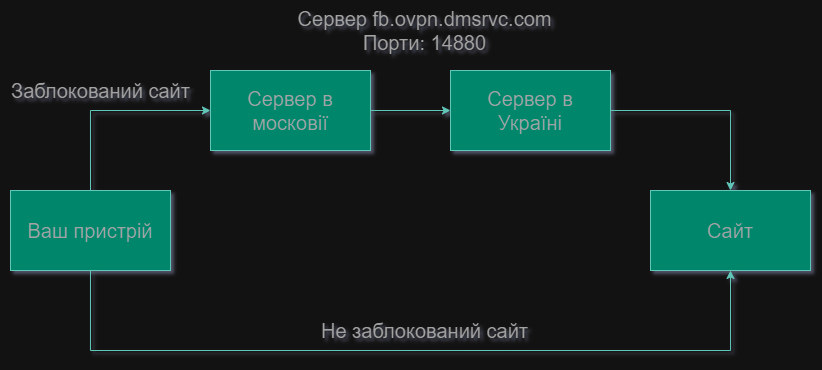

The diagram above was exported from draw.io. Its source (the exported page's mxGraphModel, read from the mxfile embedded in the PNG):
<mxGraphModel dx="1719" dy="532" grid="1" gridSize="10" guides="1" tooltips="1" connect="1" arrows="1" fold="1" page="1" pageScale="1" pageWidth="827" pageHeight="1169" background="none" math="0" shadow="1">
  <root>
    <mxCell id="0" />
    <mxCell id="1" parent="0" />
    <mxCell id="1M6nNLWxo_TF_HipH_1r-6" style="edgeStyle=orthogonalEdgeStyle;rounded=0;orthogonalLoop=1;jettySize=auto;html=1;entryX=0;entryY=0.5;entryDx=0;entryDy=0;labelBackgroundColor=none;strokeColor=#006658;fontColor=default;" edge="1" parent="1" source="1M6nNLWxo_TF_HipH_1r-1" target="1M6nNLWxo_TF_HipH_1r-4">
      <mxGeometry relative="1" as="geometry" />
    </mxCell>
    <mxCell id="1M6nNLWxo_TF_HipH_1r-1" value="&lt;font style=&quot;font-size: 20px;&quot;&gt;Сервер в&lt;br&gt;московії&lt;/font&gt;" style="rounded=0;whiteSpace=wrap;html=1;labelBackgroundColor=none;fillColor=#21C0A5;strokeColor=#006658;fontColor=#5C5C5C;" vertex="1" parent="1">
      <mxGeometry x="200" y="320" width="160" height="80" as="geometry" />
    </mxCell>
    <mxCell id="1M6nNLWxo_TF_HipH_1r-7" style="edgeStyle=orthogonalEdgeStyle;rounded=0;orthogonalLoop=1;jettySize=auto;html=1;exitX=0.5;exitY=0;exitDx=0;exitDy=0;entryX=0;entryY=0.5;entryDx=0;entryDy=0;labelBackgroundColor=none;strokeColor=#006658;fontColor=default;" edge="1" parent="1" source="1M6nNLWxo_TF_HipH_1r-2" target="1M6nNLWxo_TF_HipH_1r-1">
      <mxGeometry relative="1" as="geometry" />
    </mxCell>
    <mxCell id="1M6nNLWxo_TF_HipH_1r-9" style="edgeStyle=orthogonalEdgeStyle;rounded=0;orthogonalLoop=1;jettySize=auto;html=1;entryX=0.5;entryY=1;entryDx=0;entryDy=0;labelBackgroundColor=none;strokeColor=#006658;fontColor=default;" edge="1" parent="1" source="1M6nNLWxo_TF_HipH_1r-2" target="1M6nNLWxo_TF_HipH_1r-3">
      <mxGeometry relative="1" as="geometry">
        <Array as="points">
          <mxPoint x="80" y="600" />
          <mxPoint x="720" y="600" />
        </Array>
      </mxGeometry>
    </mxCell>
    <mxCell id="1M6nNLWxo_TF_HipH_1r-2" value="&lt;font style=&quot;font-size: 20px;&quot;&gt;Ваш пристрій&lt;/font&gt;" style="rounded=0;whiteSpace=wrap;html=1;labelBackgroundColor=none;fillColor=#21C0A5;strokeColor=#006658;fontColor=#5C5C5C;" vertex="1" parent="1">
      <mxGeometry y="440" width="160" height="80" as="geometry" />
    </mxCell>
    <mxCell id="1M6nNLWxo_TF_HipH_1r-3" value="&lt;font style=&quot;font-size: 20px;&quot;&gt;Сайт&lt;/font&gt;" style="rounded=0;whiteSpace=wrap;html=1;labelBackgroundColor=none;fillColor=#21C0A5;strokeColor=#006658;fontColor=#5C5C5C;" vertex="1" parent="1">
      <mxGeometry x="640" y="440" width="160" height="80" as="geometry" />
    </mxCell>
    <mxCell id="1M6nNLWxo_TF_HipH_1r-8" style="edgeStyle=orthogonalEdgeStyle;rounded=0;orthogonalLoop=1;jettySize=auto;html=1;exitX=1;exitY=0.5;exitDx=0;exitDy=0;entryX=0.5;entryY=0;entryDx=0;entryDy=0;labelBackgroundColor=none;strokeColor=#006658;fontColor=default;" edge="1" parent="1" source="1M6nNLWxo_TF_HipH_1r-4" target="1M6nNLWxo_TF_HipH_1r-3">
      <mxGeometry relative="1" as="geometry" />
    </mxCell>
    <mxCell id="1M6nNLWxo_TF_HipH_1r-4" value="&lt;span style=&quot;font-size: 20px;&quot;&gt;Сервер в&lt;/span&gt;&lt;br style=&quot;font-size: 20px;&quot;&gt;&lt;span style=&quot;font-size: 20px;&quot;&gt;Україні&lt;/span&gt;" style="rounded=0;whiteSpace=wrap;html=1;labelBackgroundColor=none;fillColor=#21C0A5;strokeColor=#006658;fontColor=#5C5C5C;" vertex="1" parent="1">
      <mxGeometry x="440" y="320" width="160" height="80" as="geometry" />
    </mxCell>
    <mxCell id="1M6nNLWxo_TF_HipH_1r-10" value="&lt;font style=&quot;font-size: 20px;&quot;&gt;Не заблокований сайт&lt;/font&gt;" style="text;html=1;align=center;verticalAlign=middle;resizable=0;points=[];autosize=1;strokeColor=none;fillColor=none;labelBackgroundColor=none;fontColor=#5C5C5C;" vertex="1" parent="1">
      <mxGeometry x="299" y="560" width="230" height="40" as="geometry" />
    </mxCell>
    <mxCell id="1M6nNLWxo_TF_HipH_1r-11" value="&lt;div style=&quot;font-size: 20px;&quot;&gt;&lt;font style=&quot;font-size: 20px;&quot;&gt;Сервер fb.ovpn.dmsrvc.com&lt;/font&gt;&lt;/div&gt;&lt;div style=&quot;font-size: 20px;&quot;&gt;&lt;font style=&quot;font-size: 20px;&quot;&gt;Порти: 14880&lt;/font&gt;&lt;/div&gt;" style="text;html=1;align=center;verticalAlign=middle;resizable=0;points=[];autosize=1;strokeColor=none;fillColor=none;labelBackgroundColor=none;fontColor=#5C5C5C;" vertex="1" parent="1">
      <mxGeometry x="274" y="250" width="280" height="60" as="geometry" />
    </mxCell>
    <mxCell id="1M6nNLWxo_TF_HipH_1r-12" value="&lt;font style=&quot;font-size: 20px;&quot;&gt;Заблокований сайт&lt;/font&gt;" style="text;html=1;align=center;verticalAlign=middle;resizable=0;points=[];autosize=1;strokeColor=none;fillColor=none;labelBackgroundColor=none;fontColor=#5C5C5C;" vertex="1" parent="1">
      <mxGeometry x="-10" y="320" width="200" height="40" as="geometry" />
    </mxCell>
  </root>
</mxGraphModel>